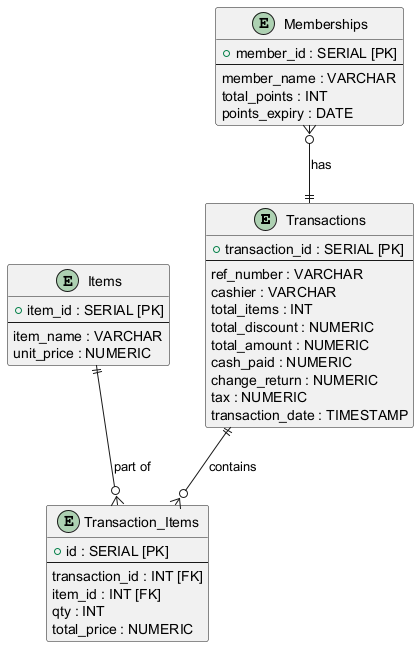

The diagram above was rendered by PlantUML. Its source (embedded in the PNG):
@startuml LATIF
entity "Transactions" as transactions {
  + transaction_id : SERIAL [PK]
  --
  ref_number : VARCHAR
  cashier : VARCHAR
  total_items : INT
  total_discount : NUMERIC
  total_amount : NUMERIC
  cash_paid : NUMERIC
  change_return : NUMERIC
  tax : NUMERIC
  transaction_date : TIMESTAMP
}

entity "Items" as items {
  + item_id : SERIAL [PK]
  --
  item_name : VARCHAR
  unit_price : NUMERIC
}

entity "Transaction_Items" as transaction_items {
  + id : SERIAL [PK]
  --
  transaction_id : INT [FK]
  item_id : INT [FK]
  qty : INT
  total_price : NUMERIC
}

entity "Memberships" as memberships {
  + member_id : SERIAL [PK]
  --
  member_name : VARCHAR
  total_points : INT
  points_expiry : DATE
}

' Relationships
transactions ||--o{ transaction_items : contains
items ||--o{ transaction_items : part of
memberships }o--|| transactions : has
@enduml